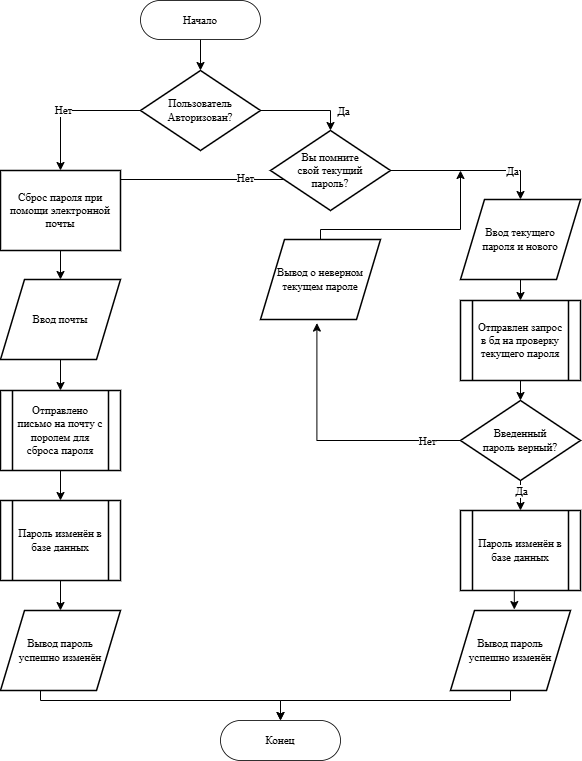

The diagram above was exported from draw.io. Its source (the exported page's mxGraphModel, read from the mxfile embedded in the PNG):
<mxGraphModel dx="1426" dy="785" grid="1" gridSize="10" guides="1" tooltips="1" connect="1" arrows="1" fold="1" page="1" pageScale="1" pageWidth="1100" pageHeight="850" background="none" math="0" shadow="0">
  <root>
    <mxCell id="0" />
    <mxCell id="1" parent="0" />
    <mxCell id="stCU3YPVZe1XN2G8JkS4-149" style="edgeStyle=orthogonalEdgeStyle;rounded=0;orthogonalLoop=1;jettySize=auto;html=1;entryX=0.5;entryY=0;entryDx=0;entryDy=0;fontFamily=Times New Roman;fontStyle=0" edge="1" parent="1" source="stCU3YPVZe1XN2G8JkS4-150" target="stCU3YPVZe1XN2G8JkS4-155">
      <mxGeometry relative="1" as="geometry" />
    </mxCell>
    <mxCell id="stCU3YPVZe1XN2G8JkS4-150" value="Начало" style="html=1;overflow=block;blockSpacing=1;whiteSpace=wrap;rounded=1;arcSize=50;fontSize=11;fontStyle=0;spacing=3.8;strokeOpacity=100;fillOpacity=100;fillColor=#ffffff;strokeWidth=0.8;lucidId=Wxe6SPfJgbp~;fontFamily=Times New Roman;" vertex="1" parent="1">
      <mxGeometry x="560" y="350" width="120" height="39" as="geometry" />
    </mxCell>
    <mxCell id="stCU3YPVZe1XN2G8JkS4-151" style="edgeStyle=orthogonalEdgeStyle;rounded=0;orthogonalLoop=1;jettySize=auto;html=1;exitX=1;exitY=0.5;exitDx=0;exitDy=0;entryX=0.5;entryY=0;entryDx=0;entryDy=0;fontFamily=Times New Roman;fontStyle=0" edge="1" parent="1" source="stCU3YPVZe1XN2G8JkS4-155" target="stCU3YPVZe1XN2G8JkS4-160">
      <mxGeometry relative="1" as="geometry" />
    </mxCell>
    <mxCell id="stCU3YPVZe1XN2G8JkS4-152" value="Да" style="edgeLabel;html=1;align=center;verticalAlign=middle;resizable=0;points=[];fontFamily=Times New Roman;fontStyle=0" vertex="1" connectable="0" parent="stCU3YPVZe1XN2G8JkS4-151">
      <mxGeometry x="0.5089" relative="1" as="geometry">
        <mxPoint x="14" as="offset" />
      </mxGeometry>
    </mxCell>
    <mxCell id="stCU3YPVZe1XN2G8JkS4-153" style="edgeStyle=orthogonalEdgeStyle;rounded=0;orthogonalLoop=1;jettySize=auto;html=1;entryX=0.5;entryY=0;entryDx=0;entryDy=0;fontFamily=Times New Roman;fontStyle=0" edge="1" parent="1" source="stCU3YPVZe1XN2G8JkS4-155" target="stCU3YPVZe1XN2G8JkS4-175">
      <mxGeometry relative="1" as="geometry" />
    </mxCell>
    <mxCell id="stCU3YPVZe1XN2G8JkS4-154" value="Нет" style="edgeLabel;html=1;align=center;verticalAlign=middle;resizable=0;points=[];fontFamily=Times New Roman;fontStyle=0" vertex="1" connectable="0" parent="stCU3YPVZe1XN2G8JkS4-153">
      <mxGeometry x="0.1114" y="-1" relative="1" as="geometry">
        <mxPoint as="offset" />
      </mxGeometry>
    </mxCell>
    <mxCell id="stCU3YPVZe1XN2G8JkS4-155" value="Пользователь Авторизован?" style="html=1;overflow=block;blockSpacing=1;whiteSpace=wrap;rhombus;fontSize=11;spacing=3.8;strokeOpacity=100;fillOpacity=100;rounded=0;absoluteArcSize=1;arcSize=9;fillColor=#ffffff;strokeWidth=1.5;lucidId=Eq88z~InqP60;fontFamily=Times New Roman;fontStyle=0" vertex="1" parent="1">
      <mxGeometry x="560" y="420" width="120" height="80" as="geometry" />
    </mxCell>
    <mxCell id="stCU3YPVZe1XN2G8JkS4-156" style="edgeStyle=orthogonalEdgeStyle;rounded=0;orthogonalLoop=1;jettySize=auto;html=1;exitX=1;exitY=0.5;exitDx=0;exitDy=0;entryX=0.5;entryY=0;entryDx=0;entryDy=0;fontFamily=Times New Roman;fontStyle=0" edge="1" parent="1" source="stCU3YPVZe1XN2G8JkS4-160" target="stCU3YPVZe1XN2G8JkS4-162">
      <mxGeometry relative="1" as="geometry">
        <mxPoint x="950" y="679" as="targetPoint" />
      </mxGeometry>
    </mxCell>
    <mxCell id="stCU3YPVZe1XN2G8JkS4-157" value="Да" style="edgeLabel;html=1;align=center;verticalAlign=middle;resizable=0;points=[];fontFamily=Times New Roman;fontStyle=0" vertex="1" connectable="0" parent="stCU3YPVZe1XN2G8JkS4-156">
      <mxGeometry x="0.3851" y="1" relative="1" as="geometry">
        <mxPoint x="11" y="1" as="offset" />
      </mxGeometry>
    </mxCell>
    <mxCell id="stCU3YPVZe1XN2G8JkS4-158" style="edgeStyle=orthogonalEdgeStyle;rounded=0;orthogonalLoop=1;jettySize=auto;html=1;fontFamily=Times New Roman;fontStyle=0" edge="1" parent="1" source="stCU3YPVZe1XN2G8JkS4-160">
      <mxGeometry relative="1" as="geometry">
        <mxPoint x="460" y="529" as="targetPoint" />
        <Array as="points">
          <mxPoint x="460" y="529" />
        </Array>
      </mxGeometry>
    </mxCell>
    <mxCell id="stCU3YPVZe1XN2G8JkS4-159" value="Нет" style="edgeLabel;html=1;align=center;verticalAlign=middle;resizable=0;points=[];fontFamily=Times New Roman;fontStyle=0" vertex="1" connectable="0" parent="stCU3YPVZe1XN2G8JkS4-158">
      <mxGeometry x="-0.6804" y="-2" relative="1" as="geometry">
        <mxPoint as="offset" />
      </mxGeometry>
    </mxCell>
    <mxCell id="stCU3YPVZe1XN2G8JkS4-160" value="Вы помните &lt;br&gt;свой текущий &lt;br&gt;пароль?" style="html=1;overflow=block;blockSpacing=1;whiteSpace=wrap;rhombus;fontSize=11;spacing=3.8;strokeOpacity=100;fillOpacity=100;rounded=0;absoluteArcSize=1;arcSize=9;fillColor=#ffffff;strokeWidth=1.5;lucidId=Eq88z~InqP60;fontFamily=Times New Roman;fontStyle=0" vertex="1" parent="1">
      <mxGeometry x="690" y="480" width="120" height="80" as="geometry" />
    </mxCell>
    <mxCell id="stCU3YPVZe1XN2G8JkS4-161" style="edgeStyle=orthogonalEdgeStyle;rounded=0;orthogonalLoop=1;jettySize=auto;html=1;exitX=0.5;exitY=1;exitDx=0;exitDy=0;entryX=0.5;entryY=0;entryDx=0;entryDy=0;fontFamily=Times New Roman;fontStyle=0" edge="1" parent="1" source="stCU3YPVZe1XN2G8JkS4-162" target="stCU3YPVZe1XN2G8JkS4-164">
      <mxGeometry relative="1" as="geometry" />
    </mxCell>
    <mxCell id="stCU3YPVZe1XN2G8JkS4-162" value="Ввод текущего &lt;br&gt;пароля и нового" style="html=1;overflow=block;blockSpacing=1;whiteSpace=wrap;shape=parallelogram;perimeter=parallelogramPerimeter;anchorPointDirection=0;fontSize=11;spacing=3.8;strokeOpacity=100;fillOpacity=100;rounded=0;absoluteArcSize=1;arcSize=9;fillColor=#ffffff;strokeWidth=1.5;lucidId=My88ugul5egO;fontFamily=Times New Roman;fontStyle=0" vertex="1" parent="1">
      <mxGeometry x="880" y="549" width="120" height="80" as="geometry" />
    </mxCell>
    <mxCell id="stCU3YPVZe1XN2G8JkS4-163" style="edgeStyle=orthogonalEdgeStyle;rounded=0;orthogonalLoop=1;jettySize=auto;html=1;exitX=0.5;exitY=1;exitDx=0;exitDy=0;entryX=0.5;entryY=0;entryDx=0;entryDy=0;fontFamily=Times New Roman;fontStyle=0" edge="1" parent="1" source="stCU3YPVZe1XN2G8JkS4-164" target="stCU3YPVZe1XN2G8JkS4-167">
      <mxGeometry relative="1" as="geometry" />
    </mxCell>
    <mxCell id="stCU3YPVZe1XN2G8JkS4-164" value="Отправлен запрос в бд на проверку текущего пароля" style="html=1;overflow=block;blockSpacing=1;whiteSpace=wrap;shape=process;fontSize=11;spacing=3.8;strokeOpacity=100;fillOpacity=100;rounded=0;absoluteArcSize=1;arcSize=9;fillColor=#ffffff;strokeWidth=1.5;lucidId=Wz88yCJYTRo8;fontFamily=Times New Roman;fontStyle=0" vertex="1" parent="1">
      <mxGeometry x="880" y="650" width="120" height="80" as="geometry" />
    </mxCell>
    <mxCell id="stCU3YPVZe1XN2G8JkS4-165" style="edgeStyle=orthogonalEdgeStyle;rounded=0;orthogonalLoop=1;jettySize=auto;html=1;exitX=0.5;exitY=1;exitDx=0;exitDy=0;entryX=0.5;entryY=0;entryDx=0;entryDy=0;fontFamily=Times New Roman;fontStyle=0" edge="1" parent="1" source="stCU3YPVZe1XN2G8JkS4-167" target="stCU3YPVZe1XN2G8JkS4-170">
      <mxGeometry relative="1" as="geometry" />
    </mxCell>
    <mxCell id="stCU3YPVZe1XN2G8JkS4-166" value="Да" style="edgeLabel;html=1;align=center;verticalAlign=middle;resizable=0;points=[];fontFamily=Times New Roman;fontStyle=0" vertex="1" connectable="0" parent="stCU3YPVZe1XN2G8JkS4-165">
      <mxGeometry x="-0.3357" relative="1" as="geometry">
        <mxPoint as="offset" />
      </mxGeometry>
    </mxCell>
    <mxCell id="stCU3YPVZe1XN2G8JkS4-167" value="Введенный &lt;br&gt;пароль верный?" style="html=1;overflow=block;blockSpacing=1;whiteSpace=wrap;rhombus;fontSize=11;spacing=3.8;strokeOpacity=100;fillOpacity=100;rounded=0;absoluteArcSize=1;arcSize=9;fillColor=#ffffff;strokeWidth=1.5;lucidId=Eq88z~InqP60;fontFamily=Times New Roman;fontStyle=0" vertex="1" parent="1">
      <mxGeometry x="880" y="750" width="120" height="80" as="geometry" />
    </mxCell>
    <mxCell id="stCU3YPVZe1XN2G8JkS4-168" style="edgeStyle=orthogonalEdgeStyle;rounded=0;orthogonalLoop=1;jettySize=auto;html=1;fontFamily=Times New Roman;fontStyle=0" edge="1" parent="1" source="stCU3YPVZe1XN2G8JkS4-169">
      <mxGeometry relative="1" as="geometry">
        <mxPoint x="880" y="520" as="targetPoint" />
        <Array as="points">
          <mxPoint x="740" y="579" />
          <mxPoint x="880" y="579" />
        </Array>
      </mxGeometry>
    </mxCell>
    <mxCell id="stCU3YPVZe1XN2G8JkS4-169" value="Вывод о неверном текущем пароле" style="html=1;overflow=block;blockSpacing=1;whiteSpace=wrap;shape=parallelogram;perimeter=parallelogramPerimeter;anchorPointDirection=0;fontSize=11;spacing=3.8;strokeOpacity=100;fillOpacity=100;rounded=0;absoluteArcSize=1;arcSize=9;fillColor=#ffffff;strokeWidth=1.5;lucidId=My88ugul5egO;fontFamily=Times New Roman;fontStyle=0" vertex="1" parent="1">
      <mxGeometry x="680" y="589" width="120" height="80" as="geometry" />
    </mxCell>
    <mxCell id="stCU3YPVZe1XN2G8JkS4-170" value="Пароль изменён в базе данных" style="html=1;overflow=block;blockSpacing=1;whiteSpace=wrap;shape=process;fontSize=11;spacing=3.8;strokeOpacity=100;fillOpacity=100;rounded=0;absoluteArcSize=1;arcSize=9;fillColor=#ffffff;strokeWidth=1.5;lucidId=Wz88yCJYTRo8;fontFamily=Times New Roman;fontStyle=0" vertex="1" parent="1">
      <mxGeometry x="880" y="860" width="120" height="80" as="geometry" />
    </mxCell>
    <mxCell id="stCU3YPVZe1XN2G8JkS4-171" style="edgeStyle=orthogonalEdgeStyle;rounded=0;orthogonalLoop=1;jettySize=auto;html=1;entryX=0.5;entryY=0;entryDx=0;entryDy=0;fontFamily=Times New Roman;fontStyle=0" edge="1" parent="1" source="stCU3YPVZe1XN2G8JkS4-172" target="stCU3YPVZe1XN2G8JkS4-173">
      <mxGeometry relative="1" as="geometry">
        <Array as="points">
          <mxPoint x="700" y="1050" />
        </Array>
      </mxGeometry>
    </mxCell>
    <mxCell id="stCU3YPVZe1XN2G8JkS4-172" value="Вывод пароль &lt;br&gt;успешно изменён" style="html=1;overflow=block;blockSpacing=1;whiteSpace=wrap;shape=parallelogram;perimeter=parallelogramPerimeter;anchorPointDirection=0;fontSize=11;spacing=3.8;strokeOpacity=100;fillOpacity=100;rounded=0;absoluteArcSize=1;arcSize=9;fillColor=#ffffff;strokeWidth=1.5;lucidId=My88ugul5egO;fontFamily=Times New Roman;fontStyle=0" vertex="1" parent="1">
      <mxGeometry x="870" y="960" width="120" height="80" as="geometry" />
    </mxCell>
    <mxCell id="stCU3YPVZe1XN2G8JkS4-173" value="Конец" style="html=1;overflow=block;blockSpacing=1;whiteSpace=wrap;rounded=1;arcSize=50;fontSize=11;fontStyle=0;spacing=3.8;strokeOpacity=100;fillOpacity=100;fillColor=#ffffff;strokeWidth=0.8;lucidId=Wxe6SPfJgbp~;fontFamily=Times New Roman;" vertex="1" parent="1">
      <mxGeometry x="640" y="1070" width="120" height="40" as="geometry" />
    </mxCell>
    <mxCell id="stCU3YPVZe1XN2G8JkS4-174" style="edgeStyle=orthogonalEdgeStyle;rounded=0;orthogonalLoop=1;jettySize=auto;html=1;entryX=0.5;entryY=0;entryDx=0;entryDy=0;fontFamily=Times New Roman;fontStyle=0" edge="1" parent="1" source="stCU3YPVZe1XN2G8JkS4-175" target="stCU3YPVZe1XN2G8JkS4-177">
      <mxGeometry relative="1" as="geometry" />
    </mxCell>
    <mxCell id="stCU3YPVZe1XN2G8JkS4-175" value="Сброс пароля при помощи электронной почты" style="html=1;overflow=block;blockSpacing=1;whiteSpace=wrap;fontSize=11;spacing=9;strokeOpacity=100;fillOpacity=100;rounded=0;absoluteArcSize=1;arcSize=9;fillColor=#ffffff;strokeWidth=1.5;lucidId=wm88Xtf_MbPR;fontFamily=Times New Roman;fontStyle=0" vertex="1" parent="1">
      <mxGeometry x="420" y="520" width="120" height="80" as="geometry" />
    </mxCell>
    <mxCell id="stCU3YPVZe1XN2G8JkS4-176" style="edgeStyle=orthogonalEdgeStyle;rounded=0;orthogonalLoop=1;jettySize=auto;html=1;exitX=0.5;exitY=1;exitDx=0;exitDy=0;entryX=0.5;entryY=0;entryDx=0;entryDy=0;fontFamily=Times New Roman;fontStyle=0" edge="1" parent="1" source="stCU3YPVZe1XN2G8JkS4-177" target="stCU3YPVZe1XN2G8JkS4-179">
      <mxGeometry relative="1" as="geometry" />
    </mxCell>
    <mxCell id="stCU3YPVZe1XN2G8JkS4-177" value="Ввод почты" style="html=1;overflow=block;blockSpacing=1;whiteSpace=wrap;shape=parallelogram;perimeter=parallelogramPerimeter;anchorPointDirection=0;fontSize=11;spacing=3.8;strokeOpacity=100;fillOpacity=100;rounded=0;absoluteArcSize=1;arcSize=9;fillColor=#ffffff;strokeWidth=1.5;lucidId=My88ugul5egO;fontFamily=Times New Roman;fontStyle=0" vertex="1" parent="1">
      <mxGeometry x="420" y="629" width="120" height="80" as="geometry" />
    </mxCell>
    <mxCell id="stCU3YPVZe1XN2G8JkS4-178" style="edgeStyle=orthogonalEdgeStyle;rounded=0;orthogonalLoop=1;jettySize=auto;html=1;entryX=0.5;entryY=0;entryDx=0;entryDy=0;fontFamily=Times New Roman;fontStyle=0" edge="1" parent="1" source="stCU3YPVZe1XN2G8JkS4-179" target="stCU3YPVZe1XN2G8JkS4-181">
      <mxGeometry relative="1" as="geometry" />
    </mxCell>
    <mxCell id="stCU3YPVZe1XN2G8JkS4-179" value="Отправлено письмо на почту с поролем для сброса пароля" style="html=1;overflow=block;blockSpacing=1;whiteSpace=wrap;shape=process;fontSize=11;spacing=3.8;strokeOpacity=100;fillOpacity=100;rounded=0;absoluteArcSize=1;arcSize=9;fillColor=#ffffff;strokeWidth=1.5;lucidId=Wz88yCJYTRo8;fontFamily=Times New Roman;fontStyle=0" vertex="1" parent="1">
      <mxGeometry x="420" y="740" width="120" height="80" as="geometry" />
    </mxCell>
    <mxCell id="stCU3YPVZe1XN2G8JkS4-180" style="edgeStyle=orthogonalEdgeStyle;rounded=0;orthogonalLoop=1;jettySize=auto;html=1;exitX=0.5;exitY=1;exitDx=0;exitDy=0;entryX=0.5;entryY=0;entryDx=0;entryDy=0;fontFamily=Times New Roman;fontStyle=0" edge="1" parent="1" source="stCU3YPVZe1XN2G8JkS4-181" target="stCU3YPVZe1XN2G8JkS4-183">
      <mxGeometry relative="1" as="geometry" />
    </mxCell>
    <mxCell id="stCU3YPVZe1XN2G8JkS4-181" value="Пароль изменён в базе данных" style="html=1;overflow=block;blockSpacing=1;whiteSpace=wrap;shape=process;fontSize=11;spacing=3.8;strokeOpacity=100;fillOpacity=100;rounded=0;absoluteArcSize=1;arcSize=9;fillColor=#ffffff;strokeWidth=1.5;lucidId=Wz88yCJYTRo8;fontFamily=Times New Roman;fontStyle=0" vertex="1" parent="1">
      <mxGeometry x="420" y="850" width="120" height="80" as="geometry" />
    </mxCell>
    <mxCell id="stCU3YPVZe1XN2G8JkS4-182" style="edgeStyle=orthogonalEdgeStyle;rounded=0;orthogonalLoop=1;jettySize=auto;html=1;entryX=0.5;entryY=0;entryDx=0;entryDy=0;fontFamily=Times New Roman;fontStyle=0" edge="1" parent="1" source="stCU3YPVZe1XN2G8JkS4-183" target="stCU3YPVZe1XN2G8JkS4-173">
      <mxGeometry relative="1" as="geometry">
        <Array as="points">
          <mxPoint x="460" y="1050" />
          <mxPoint x="700" y="1050" />
        </Array>
      </mxGeometry>
    </mxCell>
    <mxCell id="stCU3YPVZe1XN2G8JkS4-183" value="Вывод пароль &lt;br&gt;успешно изменён" style="html=1;overflow=block;blockSpacing=1;whiteSpace=wrap;shape=parallelogram;perimeter=parallelogramPerimeter;anchorPointDirection=0;fontSize=11;spacing=3.8;strokeOpacity=100;fillOpacity=100;rounded=0;absoluteArcSize=1;arcSize=9;fillColor=#ffffff;strokeWidth=1.5;lucidId=My88ugul5egO;fontFamily=Times New Roman;fontStyle=0" vertex="1" parent="1">
      <mxGeometry x="420" y="960" width="120" height="80" as="geometry" />
    </mxCell>
    <mxCell id="stCU3YPVZe1XN2G8JkS4-184" style="edgeStyle=orthogonalEdgeStyle;rounded=0;orthogonalLoop=1;jettySize=auto;html=1;exitX=0;exitY=0.5;exitDx=0;exitDy=0;entryX=0.47;entryY=1.045;entryDx=0;entryDy=0;entryPerimeter=0;fontFamily=Times New Roman;fontStyle=0" edge="1" parent="1" source="stCU3YPVZe1XN2G8JkS4-167" target="stCU3YPVZe1XN2G8JkS4-169">
      <mxGeometry relative="1" as="geometry" />
    </mxCell>
    <mxCell id="stCU3YPVZe1XN2G8JkS4-185" value="Нет" style="edgeLabel;html=1;align=center;verticalAlign=middle;resizable=0;points=[];fontFamily=Times New Roman;fontStyle=0" vertex="1" connectable="0" parent="stCU3YPVZe1XN2G8JkS4-184">
      <mxGeometry x="-0.8221" relative="1" as="geometry">
        <mxPoint x="-11" as="offset" />
      </mxGeometry>
    </mxCell>
    <mxCell id="stCU3YPVZe1XN2G8JkS4-186" style="edgeStyle=orthogonalEdgeStyle;rounded=0;orthogonalLoop=1;jettySize=auto;html=1;exitX=0.5;exitY=1;exitDx=0;exitDy=0;entryX=0.532;entryY=-0.012;entryDx=0;entryDy=0;entryPerimeter=0;fontFamily=Times New Roman;fontStyle=0" edge="1" parent="1" source="stCU3YPVZe1XN2G8JkS4-170" target="stCU3YPVZe1XN2G8JkS4-172">
      <mxGeometry relative="1" as="geometry" />
    </mxCell>
  </root>
</mxGraphModel>